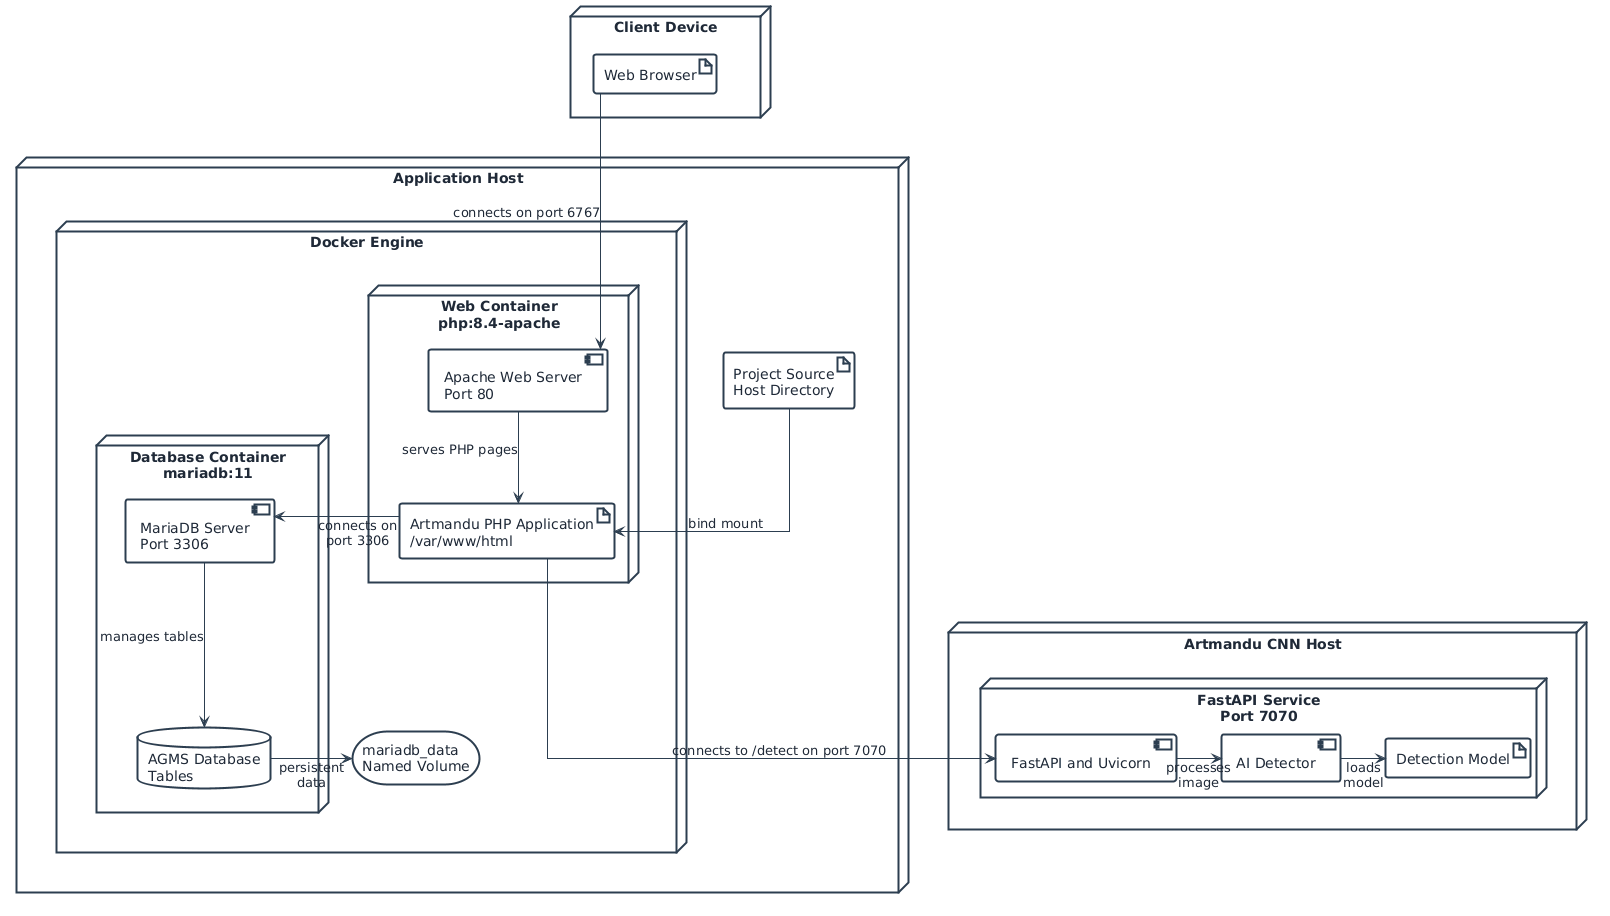

The diagram above was rendered by PlantUML. Its source (embedded in the PNG):
@startuml
top to bottom direction
skinparam backgroundColor #FFFFFF
skinparam shadowing false
skinparam linetype ortho
skinparam nodesep 45
skinparam ranksep 60

<style>
node {
  BackgroundColor #FFFFFF
  LineColor #2C3E50
  FontColor #1F2937
  LineThickness 2
  Padding 14
}
component {
  BackgroundColor #FFFFFF
  LineColor #2C3E50
  FontColor #1F2937
  LineThickness 2
  Padding 10
}
artifact {
  BackgroundColor #FFFFFF
  LineColor #2C3E50
  FontColor #1F2937
  LineThickness 2
  Padding 10
}
database {
  BackgroundColor #FFFFFF
  LineColor #2C3E50
  FontColor #1F2937
  LineThickness 2
  Padding 10
}
storage {
  BackgroundColor #FFFFFF
  LineColor #2C3E50
  FontColor #1F2937
  LineThickness 2
  Padding 10
}
arrow {
  LineColor #2C3E50
  FontColor #1F2937
  LineThickness 1
}
</style>

node "Client Device" as ClientDevice {
  artifact "Web Browser" as Browser
}

node "Application Host" as ApplicationHost {
  artifact "Project Source\nHost Directory" as ProjectSource

  node "Docker Engine" as DockerEngine {
    node "Web Container\nphp:8.4-apache" as WebContainer {
      component "Apache Web Server\nPort 80" as ApacheServer
      artifact "Artmandu PHP Application\n/var/www/html" as PHPApplication
    }

    node "Database Container\nmariadb:11" as DatabaseContainer {
      component "MariaDB Server\nPort 3306" as MariaDBServer
      database "AGMS Database\nTables" as Database
    }

    storage "mariadb_data\nNamed Volume" as DatabaseVolume

    WebContainer -right[hidden]- DatabaseContainer
    DatabaseContainer -right[hidden]- DatabaseVolume
  }

  ProjectSource -right[hidden]- DockerEngine
}

node "Artmandu CNN Host" as CNNHost {
  node "FastAPI Service\nPort 7070" as FastAPIService {
    component "FastAPI and Uvicorn" as DetectionAPI
    component "AI Detector" as AIDetector
    artifact "Detection Model" as DetectionModel
  }
}

ClientDevice -down[hidden]- ApplicationHost
ApplicationHost -down[hidden]- CNNHost

Browser -down[thickness=1]-> ApacheServer : connects on port 6767
ProjectSource -down[thickness=1]-> PHPApplication : bind mount
ApacheServer -down[thickness=1]-> PHPApplication : serves PHP pages
PHPApplication -right[thickness=1]-> MariaDBServer : "connects on\nport 3306"
MariaDBServer -down[thickness=1]-> Database : manages tables
Database -right[thickness=1]-> DatabaseVolume : "persistent\ndata"
PHPApplication -down[thickness=1]-> DetectionAPI : connects to /detect on port 7070
DetectionAPI -right[thickness=1]-> AIDetector : "processes\nimage"
AIDetector -right[thickness=1]-> DetectionModel : "loads\nmodel"
@enduml